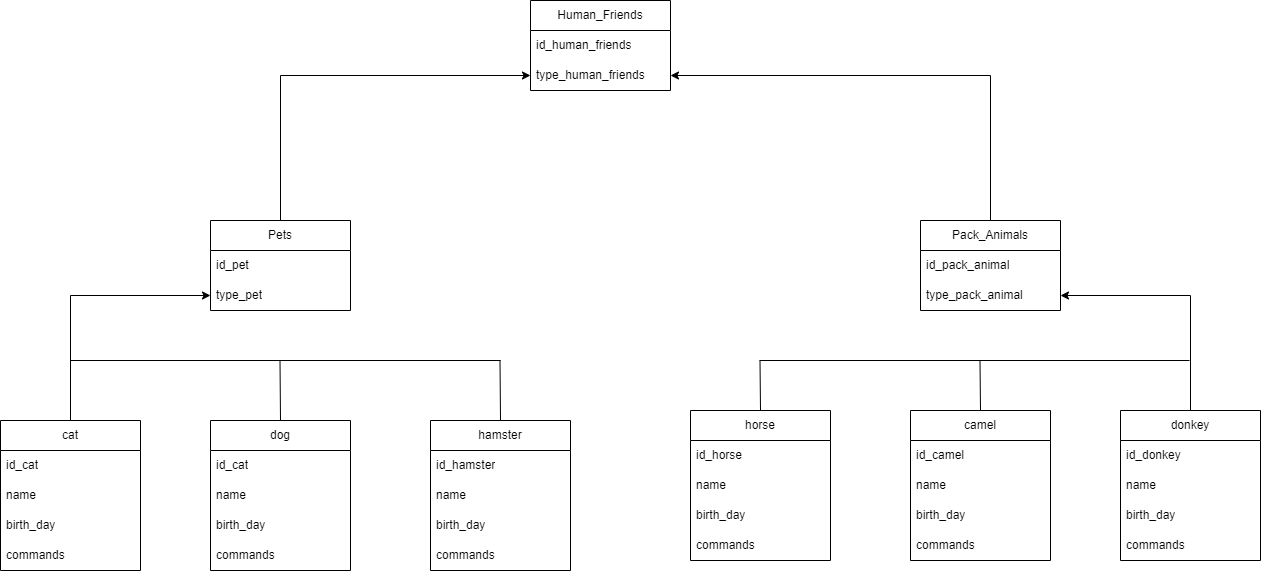

The diagram above was exported from draw.io. Its source (the exported page's mxGraphModel, read from the mxfile embedded in the PNG):
<mxGraphModel dx="2589" dy="777" grid="1" gridSize="10" guides="1" tooltips="1" connect="1" arrows="1" fold="1" page="1" pageScale="1" pageWidth="1169" pageHeight="827" math="0" shadow="0">
  <root>
    <mxCell id="0" />
    <mxCell id="1" parent="0" />
    <mxCell id="Hq_srHoiK1IFgMrIeGtj-2" value="Human_Friends" style="swimlane;fontStyle=0;childLayout=stackLayout;horizontal=1;startSize=30;horizontalStack=0;resizeParent=1;resizeParentMax=0;resizeLast=0;collapsible=1;marginBottom=0;whiteSpace=wrap;html=1;" vertex="1" parent="1">
      <mxGeometry x="470" y="160" width="140" height="90" as="geometry" />
    </mxCell>
    <mxCell id="Hq_srHoiK1IFgMrIeGtj-3" value="id_human_friends" style="text;strokeColor=none;fillColor=none;align=left;verticalAlign=middle;spacingLeft=4;spacingRight=4;overflow=hidden;points=[[0,0.5],[1,0.5]];portConstraint=eastwest;rotatable=0;whiteSpace=wrap;html=1;" vertex="1" parent="Hq_srHoiK1IFgMrIeGtj-2">
      <mxGeometry y="30" width="140" height="30" as="geometry" />
    </mxCell>
    <mxCell id="Hq_srHoiK1IFgMrIeGtj-4" value="type_human_friends" style="text;strokeColor=none;fillColor=none;align=left;verticalAlign=middle;spacingLeft=4;spacingRight=4;overflow=hidden;points=[[0,0.5],[1,0.5]];portConstraint=eastwest;rotatable=0;whiteSpace=wrap;html=1;" vertex="1" parent="Hq_srHoiK1IFgMrIeGtj-2">
      <mxGeometry y="60" width="140" height="30" as="geometry" />
    </mxCell>
    <mxCell id="Hq_srHoiK1IFgMrIeGtj-57" style="edgeStyle=orthogonalEdgeStyle;rounded=0;orthogonalLoop=1;jettySize=auto;html=1;entryX=0;entryY=0.5;entryDx=0;entryDy=0;" edge="1" parent="1" source="Hq_srHoiK1IFgMrIeGtj-6" target="Hq_srHoiK1IFgMrIeGtj-4">
      <mxGeometry relative="1" as="geometry" />
    </mxCell>
    <mxCell id="Hq_srHoiK1IFgMrIeGtj-6" value="Pets" style="swimlane;fontStyle=0;childLayout=stackLayout;horizontal=1;startSize=30;horizontalStack=0;resizeParent=1;resizeParentMax=0;resizeLast=0;collapsible=1;marginBottom=0;whiteSpace=wrap;html=1;" vertex="1" parent="1">
      <mxGeometry x="150" y="380" width="140" height="90" as="geometry" />
    </mxCell>
    <mxCell id="Hq_srHoiK1IFgMrIeGtj-7" value="id_pet" style="text;strokeColor=none;fillColor=none;align=left;verticalAlign=middle;spacingLeft=4;spacingRight=4;overflow=hidden;points=[[0,0.5],[1,0.5]];portConstraint=eastwest;rotatable=0;whiteSpace=wrap;html=1;" vertex="1" parent="Hq_srHoiK1IFgMrIeGtj-6">
      <mxGeometry y="30" width="140" height="30" as="geometry" />
    </mxCell>
    <mxCell id="Hq_srHoiK1IFgMrIeGtj-8" value="type_pet" style="text;strokeColor=none;fillColor=none;align=left;verticalAlign=middle;spacingLeft=4;spacingRight=4;overflow=hidden;points=[[0,0.5],[1,0.5]];portConstraint=eastwest;rotatable=0;whiteSpace=wrap;html=1;" vertex="1" parent="Hq_srHoiK1IFgMrIeGtj-6">
      <mxGeometry y="60" width="140" height="30" as="geometry" />
    </mxCell>
    <mxCell id="Hq_srHoiK1IFgMrIeGtj-58" style="edgeStyle=orthogonalEdgeStyle;rounded=0;orthogonalLoop=1;jettySize=auto;html=1;" edge="1" parent="1" source="Hq_srHoiK1IFgMrIeGtj-10" target="Hq_srHoiK1IFgMrIeGtj-4">
      <mxGeometry relative="1" as="geometry" />
    </mxCell>
    <mxCell id="Hq_srHoiK1IFgMrIeGtj-10" value="Pack_Animals" style="swimlane;fontStyle=0;childLayout=stackLayout;horizontal=1;startSize=30;horizontalStack=0;resizeParent=1;resizeParentMax=0;resizeLast=0;collapsible=1;marginBottom=0;whiteSpace=wrap;html=1;" vertex="1" parent="1">
      <mxGeometry x="860" y="380" width="140" height="90" as="geometry" />
    </mxCell>
    <mxCell id="Hq_srHoiK1IFgMrIeGtj-11" value="id_pack_animal" style="text;strokeColor=none;fillColor=none;align=left;verticalAlign=middle;spacingLeft=4;spacingRight=4;overflow=hidden;points=[[0,0.5],[1,0.5]];portConstraint=eastwest;rotatable=0;whiteSpace=wrap;html=1;" vertex="1" parent="Hq_srHoiK1IFgMrIeGtj-10">
      <mxGeometry y="30" width="140" height="30" as="geometry" />
    </mxCell>
    <mxCell id="Hq_srHoiK1IFgMrIeGtj-12" value="type_pack_animal" style="text;strokeColor=none;fillColor=none;align=left;verticalAlign=middle;spacingLeft=4;spacingRight=4;overflow=hidden;points=[[0,0.5],[1,0.5]];portConstraint=eastwest;rotatable=0;whiteSpace=wrap;html=1;" vertex="1" parent="Hq_srHoiK1IFgMrIeGtj-10">
      <mxGeometry y="60" width="140" height="30" as="geometry" />
    </mxCell>
    <mxCell id="Hq_srHoiK1IFgMrIeGtj-14" value="dog" style="swimlane;fontStyle=0;childLayout=stackLayout;horizontal=1;startSize=30;horizontalStack=0;resizeParent=1;resizeParentMax=0;resizeLast=0;collapsible=1;marginBottom=0;whiteSpace=wrap;html=1;" vertex="1" parent="1">
      <mxGeometry x="150" y="580" width="140" height="150" as="geometry" />
    </mxCell>
    <mxCell id="Hq_srHoiK1IFgMrIeGtj-15" value="id_cat" style="text;strokeColor=none;fillColor=none;align=left;verticalAlign=middle;spacingLeft=4;spacingRight=4;overflow=hidden;points=[[0,0.5],[1,0.5]];portConstraint=eastwest;rotatable=0;whiteSpace=wrap;html=1;" vertex="1" parent="Hq_srHoiK1IFgMrIeGtj-14">
      <mxGeometry y="30" width="140" height="30" as="geometry" />
    </mxCell>
    <mxCell id="Hq_srHoiK1IFgMrIeGtj-16" value="name" style="text;strokeColor=none;fillColor=none;align=left;verticalAlign=middle;spacingLeft=4;spacingRight=4;overflow=hidden;points=[[0,0.5],[1,0.5]];portConstraint=eastwest;rotatable=0;whiteSpace=wrap;html=1;" vertex="1" parent="Hq_srHoiK1IFgMrIeGtj-14">
      <mxGeometry y="60" width="140" height="30" as="geometry" />
    </mxCell>
    <mxCell id="Hq_srHoiK1IFgMrIeGtj-17" value="birth_day" style="text;strokeColor=none;fillColor=none;align=left;verticalAlign=middle;spacingLeft=4;spacingRight=4;overflow=hidden;points=[[0,0.5],[1,0.5]];portConstraint=eastwest;rotatable=0;whiteSpace=wrap;html=1;" vertex="1" parent="Hq_srHoiK1IFgMrIeGtj-14">
      <mxGeometry y="90" width="140" height="30" as="geometry" />
    </mxCell>
    <mxCell id="Hq_srHoiK1IFgMrIeGtj-40" value="commands" style="text;strokeColor=none;fillColor=none;align=left;verticalAlign=middle;spacingLeft=4;spacingRight=4;overflow=hidden;points=[[0,0.5],[1,0.5]];portConstraint=eastwest;rotatable=0;whiteSpace=wrap;html=1;" vertex="1" parent="Hq_srHoiK1IFgMrIeGtj-14">
      <mxGeometry y="120" width="140" height="30" as="geometry" />
    </mxCell>
    <mxCell id="Hq_srHoiK1IFgMrIeGtj-18" value="hamster" style="swimlane;fontStyle=0;childLayout=stackLayout;horizontal=1;startSize=30;horizontalStack=0;resizeParent=1;resizeParentMax=0;resizeLast=0;collapsible=1;marginBottom=0;whiteSpace=wrap;html=1;" vertex="1" parent="1">
      <mxGeometry x="370" y="580" width="140" height="150" as="geometry" />
    </mxCell>
    <mxCell id="Hq_srHoiK1IFgMrIeGtj-19" value="id_hamster" style="text;strokeColor=none;fillColor=none;align=left;verticalAlign=middle;spacingLeft=4;spacingRight=4;overflow=hidden;points=[[0,0.5],[1,0.5]];portConstraint=eastwest;rotatable=0;whiteSpace=wrap;html=1;" vertex="1" parent="Hq_srHoiK1IFgMrIeGtj-18">
      <mxGeometry y="30" width="140" height="30" as="geometry" />
    </mxCell>
    <mxCell id="Hq_srHoiK1IFgMrIeGtj-20" value="name" style="text;strokeColor=none;fillColor=none;align=left;verticalAlign=middle;spacingLeft=4;spacingRight=4;overflow=hidden;points=[[0,0.5],[1,0.5]];portConstraint=eastwest;rotatable=0;whiteSpace=wrap;html=1;" vertex="1" parent="Hq_srHoiK1IFgMrIeGtj-18">
      <mxGeometry y="60" width="140" height="30" as="geometry" />
    </mxCell>
    <mxCell id="Hq_srHoiK1IFgMrIeGtj-21" value="birth_day" style="text;strokeColor=none;fillColor=none;align=left;verticalAlign=middle;spacingLeft=4;spacingRight=4;overflow=hidden;points=[[0,0.5],[1,0.5]];portConstraint=eastwest;rotatable=0;whiteSpace=wrap;html=1;" vertex="1" parent="Hq_srHoiK1IFgMrIeGtj-18">
      <mxGeometry y="90" width="140" height="30" as="geometry" />
    </mxCell>
    <mxCell id="Hq_srHoiK1IFgMrIeGtj-41" value="commands" style="text;strokeColor=none;fillColor=none;align=left;verticalAlign=middle;spacingLeft=4;spacingRight=4;overflow=hidden;points=[[0,0.5],[1,0.5]];portConstraint=eastwest;rotatable=0;whiteSpace=wrap;html=1;" vertex="1" parent="Hq_srHoiK1IFgMrIeGtj-18">
      <mxGeometry y="120" width="140" height="30" as="geometry" />
    </mxCell>
    <mxCell id="Hq_srHoiK1IFgMrIeGtj-47" style="edgeStyle=orthogonalEdgeStyle;rounded=0;orthogonalLoop=1;jettySize=auto;html=1;exitX=0.5;exitY=0;exitDx=0;exitDy=0;entryX=0;entryY=0.5;entryDx=0;entryDy=0;" edge="1" parent="1" source="Hq_srHoiK1IFgMrIeGtj-22" target="Hq_srHoiK1IFgMrIeGtj-8">
      <mxGeometry relative="1" as="geometry" />
    </mxCell>
    <mxCell id="Hq_srHoiK1IFgMrIeGtj-22" value="cat" style="swimlane;fontStyle=0;childLayout=stackLayout;horizontal=1;startSize=30;horizontalStack=0;resizeParent=1;resizeParentMax=0;resizeLast=0;collapsible=1;marginBottom=0;whiteSpace=wrap;html=1;" vertex="1" parent="1">
      <mxGeometry x="-60" y="580" width="140" height="150" as="geometry" />
    </mxCell>
    <mxCell id="Hq_srHoiK1IFgMrIeGtj-23" value="id_cat" style="text;strokeColor=none;fillColor=none;align=left;verticalAlign=middle;spacingLeft=4;spacingRight=4;overflow=hidden;points=[[0,0.5],[1,0.5]];portConstraint=eastwest;rotatable=0;whiteSpace=wrap;html=1;" vertex="1" parent="Hq_srHoiK1IFgMrIeGtj-22">
      <mxGeometry y="30" width="140" height="30" as="geometry" />
    </mxCell>
    <mxCell id="Hq_srHoiK1IFgMrIeGtj-24" value="name" style="text;strokeColor=none;fillColor=none;align=left;verticalAlign=middle;spacingLeft=4;spacingRight=4;overflow=hidden;points=[[0,0.5],[1,0.5]];portConstraint=eastwest;rotatable=0;whiteSpace=wrap;html=1;" vertex="1" parent="Hq_srHoiK1IFgMrIeGtj-22">
      <mxGeometry y="60" width="140" height="30" as="geometry" />
    </mxCell>
    <mxCell id="Hq_srHoiK1IFgMrIeGtj-39" value="birth_day" style="text;strokeColor=none;fillColor=none;align=left;verticalAlign=middle;spacingLeft=4;spacingRight=4;overflow=hidden;points=[[0,0.5],[1,0.5]];portConstraint=eastwest;rotatable=0;whiteSpace=wrap;html=1;" vertex="1" parent="Hq_srHoiK1IFgMrIeGtj-22">
      <mxGeometry y="90" width="140" height="30" as="geometry" />
    </mxCell>
    <mxCell id="Hq_srHoiK1IFgMrIeGtj-25" value="commands" style="text;strokeColor=none;fillColor=none;align=left;verticalAlign=middle;spacingLeft=4;spacingRight=4;overflow=hidden;points=[[0,0.5],[1,0.5]];portConstraint=eastwest;rotatable=0;whiteSpace=wrap;html=1;" vertex="1" parent="Hq_srHoiK1IFgMrIeGtj-22">
      <mxGeometry y="120" width="140" height="30" as="geometry" />
    </mxCell>
    <mxCell id="Hq_srHoiK1IFgMrIeGtj-26" value="camel" style="swimlane;fontStyle=0;childLayout=stackLayout;horizontal=1;startSize=30;horizontalStack=0;resizeParent=1;resizeParentMax=0;resizeLast=0;collapsible=1;marginBottom=0;whiteSpace=wrap;html=1;" vertex="1" parent="1">
      <mxGeometry x="850" y="570" width="140" height="150" as="geometry" />
    </mxCell>
    <mxCell id="Hq_srHoiK1IFgMrIeGtj-27" value="id_camel" style="text;strokeColor=none;fillColor=none;align=left;verticalAlign=middle;spacingLeft=4;spacingRight=4;overflow=hidden;points=[[0,0.5],[1,0.5]];portConstraint=eastwest;rotatable=0;whiteSpace=wrap;html=1;" vertex="1" parent="Hq_srHoiK1IFgMrIeGtj-26">
      <mxGeometry y="30" width="140" height="30" as="geometry" />
    </mxCell>
    <mxCell id="Hq_srHoiK1IFgMrIeGtj-28" value="name" style="text;strokeColor=none;fillColor=none;align=left;verticalAlign=middle;spacingLeft=4;spacingRight=4;overflow=hidden;points=[[0,0.5],[1,0.5]];portConstraint=eastwest;rotatable=0;whiteSpace=wrap;html=1;" vertex="1" parent="Hq_srHoiK1IFgMrIeGtj-26">
      <mxGeometry y="60" width="140" height="30" as="geometry" />
    </mxCell>
    <mxCell id="Hq_srHoiK1IFgMrIeGtj-29" value="birth_day" style="text;strokeColor=none;fillColor=none;align=left;verticalAlign=middle;spacingLeft=4;spacingRight=4;overflow=hidden;points=[[0,0.5],[1,0.5]];portConstraint=eastwest;rotatable=0;whiteSpace=wrap;html=1;" vertex="1" parent="Hq_srHoiK1IFgMrIeGtj-26">
      <mxGeometry y="90" width="140" height="30" as="geometry" />
    </mxCell>
    <mxCell id="Hq_srHoiK1IFgMrIeGtj-44" value="commands" style="text;strokeColor=none;fillColor=none;align=left;verticalAlign=middle;spacingLeft=4;spacingRight=4;overflow=hidden;points=[[0,0.5],[1,0.5]];portConstraint=eastwest;rotatable=0;whiteSpace=wrap;html=1;" vertex="1" parent="Hq_srHoiK1IFgMrIeGtj-26">
      <mxGeometry y="120" width="140" height="30" as="geometry" />
    </mxCell>
    <mxCell id="Hq_srHoiK1IFgMrIeGtj-53" style="edgeStyle=orthogonalEdgeStyle;rounded=0;orthogonalLoop=1;jettySize=auto;html=1;entryX=1;entryY=0.5;entryDx=0;entryDy=0;" edge="1" parent="1" source="Hq_srHoiK1IFgMrIeGtj-30" target="Hq_srHoiK1IFgMrIeGtj-12">
      <mxGeometry relative="1" as="geometry" />
    </mxCell>
    <mxCell id="Hq_srHoiK1IFgMrIeGtj-30" value="donkey" style="swimlane;fontStyle=0;childLayout=stackLayout;horizontal=1;startSize=30;horizontalStack=0;resizeParent=1;resizeParentMax=0;resizeLast=0;collapsible=1;marginBottom=0;whiteSpace=wrap;html=1;" vertex="1" parent="1">
      <mxGeometry x="1060" y="570" width="140" height="150" as="geometry" />
    </mxCell>
    <mxCell id="Hq_srHoiK1IFgMrIeGtj-31" value="id_donkey" style="text;strokeColor=none;fillColor=none;align=left;verticalAlign=middle;spacingLeft=4;spacingRight=4;overflow=hidden;points=[[0,0.5],[1,0.5]];portConstraint=eastwest;rotatable=0;whiteSpace=wrap;html=1;" vertex="1" parent="Hq_srHoiK1IFgMrIeGtj-30">
      <mxGeometry y="30" width="140" height="30" as="geometry" />
    </mxCell>
    <mxCell id="Hq_srHoiK1IFgMrIeGtj-32" value="name" style="text;strokeColor=none;fillColor=none;align=left;verticalAlign=middle;spacingLeft=4;spacingRight=4;overflow=hidden;points=[[0,0.5],[1,0.5]];portConstraint=eastwest;rotatable=0;whiteSpace=wrap;html=1;" vertex="1" parent="Hq_srHoiK1IFgMrIeGtj-30">
      <mxGeometry y="60" width="140" height="30" as="geometry" />
    </mxCell>
    <mxCell id="Hq_srHoiK1IFgMrIeGtj-33" value="birth_day" style="text;strokeColor=none;fillColor=none;align=left;verticalAlign=middle;spacingLeft=4;spacingRight=4;overflow=hidden;points=[[0,0.5],[1,0.5]];portConstraint=eastwest;rotatable=0;whiteSpace=wrap;html=1;" vertex="1" parent="Hq_srHoiK1IFgMrIeGtj-30">
      <mxGeometry y="90" width="140" height="30" as="geometry" />
    </mxCell>
    <mxCell id="Hq_srHoiK1IFgMrIeGtj-45" value="commands" style="text;strokeColor=none;fillColor=none;align=left;verticalAlign=middle;spacingLeft=4;spacingRight=4;overflow=hidden;points=[[0,0.5],[1,0.5]];portConstraint=eastwest;rotatable=0;whiteSpace=wrap;html=1;" vertex="1" parent="Hq_srHoiK1IFgMrIeGtj-30">
      <mxGeometry y="120" width="140" height="30" as="geometry" />
    </mxCell>
    <mxCell id="Hq_srHoiK1IFgMrIeGtj-34" value="horse" style="swimlane;fontStyle=0;childLayout=stackLayout;horizontal=1;startSize=30;horizontalStack=0;resizeParent=1;resizeParentMax=0;resizeLast=0;collapsible=1;marginBottom=0;whiteSpace=wrap;html=1;" vertex="1" parent="1">
      <mxGeometry x="630" y="570" width="140" height="150" as="geometry" />
    </mxCell>
    <mxCell id="Hq_srHoiK1IFgMrIeGtj-35" value="id_horse" style="text;strokeColor=none;fillColor=none;align=left;verticalAlign=middle;spacingLeft=4;spacingRight=4;overflow=hidden;points=[[0,0.5],[1,0.5]];portConstraint=eastwest;rotatable=0;whiteSpace=wrap;html=1;" vertex="1" parent="Hq_srHoiK1IFgMrIeGtj-34">
      <mxGeometry y="30" width="140" height="30" as="geometry" />
    </mxCell>
    <mxCell id="Hq_srHoiK1IFgMrIeGtj-36" value="name" style="text;strokeColor=none;fillColor=none;align=left;verticalAlign=middle;spacingLeft=4;spacingRight=4;overflow=hidden;points=[[0,0.5],[1,0.5]];portConstraint=eastwest;rotatable=0;whiteSpace=wrap;html=1;" vertex="1" parent="Hq_srHoiK1IFgMrIeGtj-34">
      <mxGeometry y="60" width="140" height="30" as="geometry" />
    </mxCell>
    <mxCell id="Hq_srHoiK1IFgMrIeGtj-37" value="birth_day" style="text;strokeColor=none;fillColor=none;align=left;verticalAlign=middle;spacingLeft=4;spacingRight=4;overflow=hidden;points=[[0,0.5],[1,0.5]];portConstraint=eastwest;rotatable=0;whiteSpace=wrap;html=1;" vertex="1" parent="Hq_srHoiK1IFgMrIeGtj-34">
      <mxGeometry y="90" width="140" height="30" as="geometry" />
    </mxCell>
    <mxCell id="Hq_srHoiK1IFgMrIeGtj-42" value="commands" style="text;strokeColor=none;fillColor=none;align=left;verticalAlign=middle;spacingLeft=4;spacingRight=4;overflow=hidden;points=[[0,0.5],[1,0.5]];portConstraint=eastwest;rotatable=0;whiteSpace=wrap;html=1;" vertex="1" parent="Hq_srHoiK1IFgMrIeGtj-34">
      <mxGeometry y="120" width="140" height="30" as="geometry" />
    </mxCell>
    <mxCell id="Hq_srHoiK1IFgMrIeGtj-49" value="" style="endArrow=none;html=1;rounded=0;" edge="1" parent="1">
      <mxGeometry width="50" height="50" relative="1" as="geometry">
        <mxPoint x="10" y="520" as="sourcePoint" />
        <mxPoint x="440" y="520" as="targetPoint" />
      </mxGeometry>
    </mxCell>
    <mxCell id="Hq_srHoiK1IFgMrIeGtj-50" value="" style="endArrow=none;html=1;rounded=0;exitX=0.5;exitY=0;exitDx=0;exitDy=0;" edge="1" parent="1" source="Hq_srHoiK1IFgMrIeGtj-18">
      <mxGeometry width="50" height="50" relative="1" as="geometry">
        <mxPoint x="439.5" y="570" as="sourcePoint" />
        <mxPoint x="439.5" y="520" as="targetPoint" />
      </mxGeometry>
    </mxCell>
    <mxCell id="Hq_srHoiK1IFgMrIeGtj-51" value="" style="endArrow=none;html=1;rounded=0;exitX=0.5;exitY=0;exitDx=0;exitDy=0;" edge="1" parent="1">
      <mxGeometry width="50" height="50" relative="1" as="geometry">
        <mxPoint x="220" y="580" as="sourcePoint" />
        <mxPoint x="219.5" y="520" as="targetPoint" />
      </mxGeometry>
    </mxCell>
    <mxCell id="Hq_srHoiK1IFgMrIeGtj-52" value="" style="endArrow=none;html=1;rounded=0;" edge="1" parent="1">
      <mxGeometry width="50" height="50" relative="1" as="geometry">
        <mxPoint x="699" y="520" as="sourcePoint" />
        <mxPoint x="1129" y="520" as="targetPoint" />
      </mxGeometry>
    </mxCell>
    <mxCell id="Hq_srHoiK1IFgMrIeGtj-54" value="" style="endArrow=none;html=1;rounded=0;" edge="1" parent="1">
      <mxGeometry width="50" height="50" relative="1" as="geometry">
        <mxPoint x="700" y="570" as="sourcePoint" />
        <mxPoint x="699.5" y="520" as="targetPoint" />
      </mxGeometry>
    </mxCell>
    <mxCell id="Hq_srHoiK1IFgMrIeGtj-55" value="" style="endArrow=none;html=1;rounded=0;" edge="1" parent="1">
      <mxGeometry width="50" height="50" relative="1" as="geometry">
        <mxPoint x="920" y="570" as="sourcePoint" />
        <mxPoint x="919.5" y="520" as="targetPoint" />
      </mxGeometry>
    </mxCell>
  </root>
</mxGraphModel>